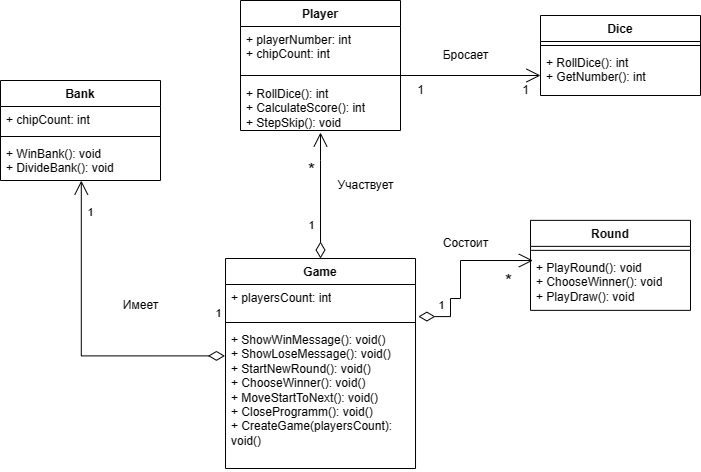

The diagram above was exported from draw.io. Its source (the exported page's mxGraphModel, read from the mxfile embedded in the PNG):
<mxGraphModel dx="825" dy="491" grid="1" gridSize="10" guides="1" tooltips="1" connect="1" arrows="1" fold="1" page="1" pageScale="1" pageWidth="827" pageHeight="1169" math="0" shadow="0">
  <root>
    <mxCell id="0" />
    <mxCell id="1" parent="0" />
    <mxCell id="nXF0gQTO6e6SAoLMVSPM-2" value="Game" style="swimlane;fontStyle=1;align=center;verticalAlign=top;childLayout=stackLayout;horizontal=1;startSize=26;horizontalStack=0;resizeParent=1;resizeParentMax=0;resizeLast=0;collapsible=1;marginBottom=0;whiteSpace=wrap;html=1;" parent="1" vertex="1">
      <mxGeometry x="285.02" y="288" width="190" height="210" as="geometry" />
    </mxCell>
    <mxCell id="nXF0gQTO6e6SAoLMVSPM-3" value="+ playersCount: int&lt;div&gt;&lt;br&gt;&lt;/div&gt;" style="text;strokeColor=none;fillColor=none;align=left;verticalAlign=top;spacingLeft=4;spacingRight=4;overflow=hidden;rotatable=0;points=[[0,0.5],[1,0.5]];portConstraint=eastwest;whiteSpace=wrap;html=1;" parent="nXF0gQTO6e6SAoLMVSPM-2" vertex="1">
      <mxGeometry y="26" width="190" height="34" as="geometry" />
    </mxCell>
    <mxCell id="nXF0gQTO6e6SAoLMVSPM-4" value="" style="line;strokeWidth=1;fillColor=none;align=left;verticalAlign=middle;spacingTop=-1;spacingLeft=3;spacingRight=3;rotatable=0;labelPosition=right;points=[];portConstraint=eastwest;strokeColor=inherit;" parent="nXF0gQTO6e6SAoLMVSPM-2" vertex="1">
      <mxGeometry y="60" width="190" height="8" as="geometry" />
    </mxCell>
    <mxCell id="nXF0gQTO6e6SAoLMVSPM-5" value="+ ShowWinMessage(): void()&lt;div&gt;+ ShowLoseMessage(): void()&lt;/div&gt;&lt;div&gt;+ StartNewRound(): void()&lt;/div&gt;&lt;div&gt;+ ChooseWinner(): void()&lt;br&gt;+ MoveStartToNext(): void()&lt;/div&gt;&lt;div&gt;+ CloseProgramm(): void()&lt;/div&gt;&lt;div&gt;+ CreateGame(playersCount): void()&amp;nbsp;&lt;br&gt;&lt;div&gt;&lt;br&gt;&lt;/div&gt;&lt;/div&gt;" style="text;strokeColor=none;fillColor=none;align=left;verticalAlign=top;spacingLeft=4;spacingRight=4;overflow=hidden;rotatable=0;points=[[0,0.5],[1,0.5]];portConstraint=eastwest;whiteSpace=wrap;html=1;" parent="nXF0gQTO6e6SAoLMVSPM-2" vertex="1">
      <mxGeometry y="68" width="190" height="142" as="geometry" />
    </mxCell>
    <mxCell id="nXF0gQTO6e6SAoLMVSPM-10" value="Player" style="swimlane;fontStyle=1;align=center;verticalAlign=top;childLayout=stackLayout;horizontal=1;startSize=26;horizontalStack=0;resizeParent=1;resizeParentMax=0;resizeLast=0;collapsible=1;marginBottom=0;whiteSpace=wrap;html=1;" parent="1" vertex="1">
      <mxGeometry x="300" y="30" width="160" height="130" as="geometry" />
    </mxCell>
    <mxCell id="nXF0gQTO6e6SAoLMVSPM-11" value="+ playerNumber: int&lt;div&gt;+ chipCount: int&lt;br&gt;&lt;/div&gt;" style="text;strokeColor=none;fillColor=none;align=left;verticalAlign=top;spacingLeft=4;spacingRight=4;overflow=hidden;rotatable=0;points=[[0,0.5],[1,0.5]];portConstraint=eastwest;whiteSpace=wrap;html=1;" parent="nXF0gQTO6e6SAoLMVSPM-10" vertex="1">
      <mxGeometry y="26" width="160" height="44" as="geometry" />
    </mxCell>
    <mxCell id="nXF0gQTO6e6SAoLMVSPM-12" value="" style="line;strokeWidth=1;fillColor=none;align=left;verticalAlign=middle;spacingTop=-1;spacingLeft=3;spacingRight=3;rotatable=0;labelPosition=right;points=[];portConstraint=eastwest;strokeColor=inherit;" parent="nXF0gQTO6e6SAoLMVSPM-10" vertex="1">
      <mxGeometry y="70" width="160" height="10" as="geometry" />
    </mxCell>
    <mxCell id="nXF0gQTO6e6SAoLMVSPM-13" value="+ RollDice(): int&lt;div&gt;+ CalculateScore(): int&lt;/div&gt;&lt;div&gt;+ StepSkip(): void&lt;/div&gt;&lt;div&gt;&lt;br&gt;&lt;/div&gt;" style="text;strokeColor=none;fillColor=none;align=left;verticalAlign=top;spacingLeft=4;spacingRight=4;overflow=hidden;rotatable=0;points=[[0,0.5],[1,0.5]];portConstraint=eastwest;whiteSpace=wrap;html=1;" parent="nXF0gQTO6e6SAoLMVSPM-10" vertex="1">
      <mxGeometry y="80" width="160" height="50" as="geometry" />
    </mxCell>
    <mxCell id="nXF0gQTO6e6SAoLMVSPM-14" value="Dice" style="swimlane;fontStyle=1;align=center;verticalAlign=top;childLayout=stackLayout;horizontal=1;startSize=26;horizontalStack=0;resizeParent=1;resizeParentMax=0;resizeLast=0;collapsible=1;marginBottom=0;whiteSpace=wrap;html=1;" parent="1" vertex="1">
      <mxGeometry x="600" y="45" width="160" height="80" as="geometry" />
    </mxCell>
    <mxCell id="nXF0gQTO6e6SAoLMVSPM-16" value="" style="line;strokeWidth=1;fillColor=none;align=left;verticalAlign=middle;spacingTop=-1;spacingLeft=3;spacingRight=3;rotatable=0;labelPosition=right;points=[];portConstraint=eastwest;strokeColor=inherit;" parent="nXF0gQTO6e6SAoLMVSPM-14" vertex="1">
      <mxGeometry y="26" width="160" height="8" as="geometry" />
    </mxCell>
    <mxCell id="nXF0gQTO6e6SAoLMVSPM-17" value="+ RollDice(): int&lt;div&gt;+ GetNumber(): int&lt;/div&gt;" style="text;strokeColor=none;fillColor=none;align=left;verticalAlign=top;spacingLeft=4;spacingRight=4;overflow=hidden;rotatable=0;points=[[0,0.5],[1,0.5]];portConstraint=eastwest;whiteSpace=wrap;html=1;" parent="nXF0gQTO6e6SAoLMVSPM-14" vertex="1">
      <mxGeometry y="34" width="160" height="46" as="geometry" />
    </mxCell>
    <mxCell id="nXF0gQTO6e6SAoLMVSPM-18" value="Bank" style="swimlane;fontStyle=1;align=center;verticalAlign=top;childLayout=stackLayout;horizontal=1;startSize=26;horizontalStack=0;resizeParent=1;resizeParentMax=0;resizeLast=0;collapsible=1;marginBottom=0;whiteSpace=wrap;html=1;" parent="1" vertex="1">
      <mxGeometry x="60" y="110" width="160" height="100" as="geometry" />
    </mxCell>
    <mxCell id="nXF0gQTO6e6SAoLMVSPM-19" value="+ chipCount: int" style="text;strokeColor=none;fillColor=none;align=left;verticalAlign=top;spacingLeft=4;spacingRight=4;overflow=hidden;rotatable=0;points=[[0,0.5],[1,0.5]];portConstraint=eastwest;whiteSpace=wrap;html=1;" parent="nXF0gQTO6e6SAoLMVSPM-18" vertex="1">
      <mxGeometry y="26" width="160" height="26" as="geometry" />
    </mxCell>
    <mxCell id="nXF0gQTO6e6SAoLMVSPM-20" value="" style="line;strokeWidth=1;fillColor=none;align=left;verticalAlign=middle;spacingTop=-1;spacingLeft=3;spacingRight=3;rotatable=0;labelPosition=right;points=[];portConstraint=eastwest;strokeColor=inherit;" parent="nXF0gQTO6e6SAoLMVSPM-18" vertex="1">
      <mxGeometry y="52" width="160" height="8" as="geometry" />
    </mxCell>
    <mxCell id="nXF0gQTO6e6SAoLMVSPM-21" value="+ WinBank(): void&lt;div&gt;+ DivideBank(): void&lt;/div&gt;" style="text;strokeColor=none;fillColor=none;align=left;verticalAlign=top;spacingLeft=4;spacingRight=4;overflow=hidden;rotatable=0;points=[[0,0.5],[1,0.5]];portConstraint=eastwest;whiteSpace=wrap;html=1;" parent="nXF0gQTO6e6SAoLMVSPM-18" vertex="1">
      <mxGeometry y="60" width="160" height="40" as="geometry" />
    </mxCell>
    <mxCell id="nXF0gQTO6e6SAoLMVSPM-22" value="Round" style="swimlane;fontStyle=1;align=center;verticalAlign=top;childLayout=stackLayout;horizontal=1;startSize=26;horizontalStack=0;resizeParent=1;resizeParentMax=0;resizeLast=0;collapsible=1;marginBottom=0;whiteSpace=wrap;html=1;" parent="1" vertex="1">
      <mxGeometry x="590" y="249.86" width="160" height="90" as="geometry" />
    </mxCell>
    <mxCell id="nXF0gQTO6e6SAoLMVSPM-24" value="" style="line;strokeWidth=1;fillColor=none;align=left;verticalAlign=middle;spacingTop=-1;spacingLeft=3;spacingRight=3;rotatable=0;labelPosition=right;points=[];portConstraint=eastwest;strokeColor=inherit;" parent="nXF0gQTO6e6SAoLMVSPM-22" vertex="1">
      <mxGeometry y="26" width="160" height="8" as="geometry" />
    </mxCell>
    <mxCell id="nXF0gQTO6e6SAoLMVSPM-25" value="+ PlayRound(): void&lt;div&gt;+ ChooseWinner(): void&lt;/div&gt;&lt;div&gt;+ PlayDraw(): void&lt;/div&gt;" style="text;strokeColor=none;fillColor=none;align=left;verticalAlign=top;spacingLeft=4;spacingRight=4;overflow=hidden;rotatable=0;points=[[0,0.5],[1,0.5]];portConstraint=eastwest;whiteSpace=wrap;html=1;" parent="nXF0gQTO6e6SAoLMVSPM-22" vertex="1">
      <mxGeometry y="34" width="160" height="56" as="geometry" />
    </mxCell>
    <mxCell id="nXF0gQTO6e6SAoLMVSPM-32" value="" style="endArrow=open;html=1;endSize=12;startArrow=diamondThin;startSize=14;startFill=0;edgeStyle=orthogonalEdgeStyle;align=left;verticalAlign=bottom;rounded=0;exitX=0.5;exitY=0;exitDx=0;exitDy=0;" parent="1" source="nXF0gQTO6e6SAoLMVSPM-2" edge="1">
      <mxGeometry x="-1" y="3" relative="1" as="geometry">
        <mxPoint x="50" y="310" as="sourcePoint" />
        <mxPoint x="380" y="162" as="targetPoint" />
        <Array as="points">
          <mxPoint x="380" y="190" />
          <mxPoint x="380" y="190" />
        </Array>
      </mxGeometry>
    </mxCell>
    <mxCell id="nXF0gQTO6e6SAoLMVSPM-36" value="1" style="edgeLabel;html=1;align=center;verticalAlign=middle;resizable=0;points=[];" parent="nXF0gQTO6e6SAoLMVSPM-32" vertex="1" connectable="0">
      <mxGeometry x="-0.5602" y="3" relative="1" as="geometry">
        <mxPoint x="-7" y="-6" as="offset" />
      </mxGeometry>
    </mxCell>
    <mxCell id="nXF0gQTO6e6SAoLMVSPM-37" value="&lt;font style=&quot;font-size: 18px;&quot;&gt;*&lt;/font&gt;" style="edgeLabel;html=1;align=center;verticalAlign=middle;resizable=0;points=[];" parent="nXF0gQTO6e6SAoLMVSPM-32" vertex="1" connectable="0">
      <mxGeometry x="0.4135" relative="1" as="geometry">
        <mxPoint x="-10" as="offset" />
      </mxGeometry>
    </mxCell>
    <mxCell id="nXF0gQTO6e6SAoLMVSPM-35" value="" style="endArrow=open;html=1;endSize=12;startArrow=diamondThin;startSize=14;startFill=0;edgeStyle=orthogonalEdgeStyle;align=left;verticalAlign=bottom;rounded=0;exitX=-0.003;exitY=0.207;exitDx=0;exitDy=0;exitPerimeter=0;entryX=0.505;entryY=1.003;entryDx=0;entryDy=0;entryPerimeter=0;" parent="1" source="nXF0gQTO6e6SAoLMVSPM-5" target="nXF0gQTO6e6SAoLMVSPM-21" edge="1">
      <mxGeometry x="-1" y="3" relative="1" as="geometry">
        <mxPoint x="70" y="310" as="sourcePoint" />
        <mxPoint x="140" y="220" as="targetPoint" />
      </mxGeometry>
    </mxCell>
    <mxCell id="nXF0gQTO6e6SAoLMVSPM-41" value="1" style="edgeLabel;html=1;align=center;verticalAlign=middle;resizable=0;points=[];" parent="1" vertex="1" connectable="0">
      <mxGeometry x="380.01541435757804" y="249.86015817846987" as="geometry">
        <mxPoint x="-103" y="93" as="offset" />
      </mxGeometry>
    </mxCell>
    <mxCell id="nXF0gQTO6e6SAoLMVSPM-42" value="1" style="edgeLabel;html=1;align=center;verticalAlign=middle;resizable=0;points=[];" parent="1" vertex="1" connectable="0">
      <mxGeometry x="380.01541435757804" y="249.86015817846987" as="geometry">
        <mxPoint x="-231" y="-8" as="offset" />
      </mxGeometry>
    </mxCell>
    <mxCell id="nXF0gQTO6e6SAoLMVSPM-45" value="1" style="text;html=1;align=center;verticalAlign=middle;resizable=0;points=[];autosize=1;strokeColor=none;fillColor=none;" parent="1" vertex="1">
      <mxGeometry x="570" y="105" width="30" height="30" as="geometry" />
    </mxCell>
    <mxCell id="nXF0gQTO6e6SAoLMVSPM-46" value="Бросает" style="text;html=1;align=center;verticalAlign=middle;resizable=0;points=[];autosize=1;strokeColor=none;fillColor=none;" parent="1" vertex="1">
      <mxGeometry x="490" y="70" width="70" height="30" as="geometry" />
    </mxCell>
    <mxCell id="nXF0gQTO6e6SAoLMVSPM-47" value="" style="endArrow=open;endFill=1;endSize=12;html=1;rounded=0;" parent="1" edge="1">
      <mxGeometry width="160" relative="1" as="geometry">
        <mxPoint x="460" y="105" as="sourcePoint" />
        <mxPoint x="600" y="105" as="targetPoint" />
      </mxGeometry>
    </mxCell>
    <mxCell id="nXF0gQTO6e6SAoLMVSPM-48" value="1" style="text;html=1;align=center;verticalAlign=middle;resizable=0;points=[];autosize=1;strokeColor=none;fillColor=none;" parent="1" vertex="1">
      <mxGeometry x="465" y="105" width="30" height="30" as="geometry" />
    </mxCell>
    <mxCell id="nXF0gQTO6e6SAoLMVSPM-50" value="" style="endArrow=open;html=1;endSize=12;startArrow=diamondThin;startSize=14;startFill=0;edgeStyle=orthogonalEdgeStyle;align=left;verticalAlign=bottom;rounded=0;exitX=1.015;exitY=0.943;exitDx=0;exitDy=0;exitPerimeter=0;entryX=0.015;entryY=0.11;entryDx=0;entryDy=0;entryPerimeter=0;" parent="1" source="nXF0gQTO6e6SAoLMVSPM-3" target="nXF0gQTO6e6SAoLMVSPM-25" edge="1">
      <mxGeometry x="-1" y="3" relative="1" as="geometry">
        <mxPoint x="520" y="334" as="sourcePoint" />
        <mxPoint x="520" y="226" as="targetPoint" />
        <Array as="points">
          <mxPoint x="510" y="346" />
          <mxPoint x="510" y="328" />
          <mxPoint x="520" y="328" />
          <mxPoint x="520" y="290" />
        </Array>
      </mxGeometry>
    </mxCell>
    <mxCell id="nXF0gQTO6e6SAoLMVSPM-51" value="1" style="edgeLabel;html=1;align=center;verticalAlign=middle;resizable=0;points=[];" parent="nXF0gQTO6e6SAoLMVSPM-50" vertex="1" connectable="0">
      <mxGeometry x="-0.5602" y="3" relative="1" as="geometry">
        <mxPoint x="-7" y="-6" as="offset" />
      </mxGeometry>
    </mxCell>
    <mxCell id="nXF0gQTO6e6SAoLMVSPM-52" value="&lt;font style=&quot;font-size: 18px;&quot;&gt;*&lt;/font&gt;" style="edgeLabel;html=1;align=center;verticalAlign=middle;resizable=0;points=[];" parent="nXF0gQTO6e6SAoLMVSPM-50" vertex="1" connectable="0">
      <mxGeometry x="0.4135" relative="1" as="geometry">
        <mxPoint x="25" y="20" as="offset" />
      </mxGeometry>
    </mxCell>
    <mxCell id="nXF0gQTO6e6SAoLMVSPM-53" value="Участвует" style="text;html=1;align=center;verticalAlign=middle;resizable=0;points=[];autosize=1;strokeColor=none;fillColor=none;" parent="1" vertex="1">
      <mxGeometry x="385.02" y="200" width="80" height="30" as="geometry" />
    </mxCell>
    <mxCell id="nXF0gQTO6e6SAoLMVSPM-54" value="Состоит" style="text;html=1;align=center;verticalAlign=middle;resizable=0;points=[];autosize=1;strokeColor=none;fillColor=none;" parent="1" vertex="1">
      <mxGeometry x="490" y="258" width="70" height="30" as="geometry" />
    </mxCell>
    <mxCell id="nXF0gQTO6e6SAoLMVSPM-55" value="Имеет" style="text;html=1;align=center;verticalAlign=middle;resizable=0;points=[];autosize=1;strokeColor=none;fillColor=none;" parent="1" vertex="1">
      <mxGeometry x="170" y="320" width="60" height="30" as="geometry" />
    </mxCell>
  </root>
</mxGraphModel>